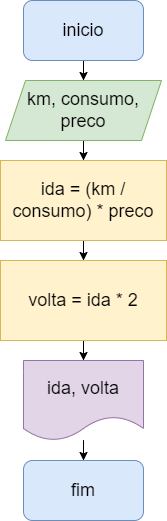

The diagram above was exported from draw.io. Its source (the exported page's mxGraphModel, read from the mxfile embedded in the PNG):
<mxGraphModel dx="1050" dy="573" grid="1" gridSize="10" guides="1" tooltips="1" connect="1" arrows="1" fold="1" page="1" pageScale="1" pageWidth="827" pageHeight="1169" math="0" shadow="0">
  <root>
    <mxCell id="0" />
    <mxCell id="1" parent="0" />
    <mxCell id="rpoC6sab-QWnPKgc_LGe-3" value="" style="edgeStyle=orthogonalEdgeStyle;rounded=0;orthogonalLoop=1;jettySize=auto;html=1;" edge="1" parent="1" source="rpoC6sab-QWnPKgc_LGe-1" target="rpoC6sab-QWnPKgc_LGe-2">
      <mxGeometry relative="1" as="geometry" />
    </mxCell>
    <mxCell id="rpoC6sab-QWnPKgc_LGe-1" value="inicio" style="rounded=1;whiteSpace=wrap;html=1;fontSize=18;fillColor=#dae8fc;strokeColor=#6c8ebf;" vertex="1" parent="1">
      <mxGeometry x="354" y="20" width="120" height="60" as="geometry" />
    </mxCell>
    <mxCell id="rpoC6sab-QWnPKgc_LGe-5" value="" style="edgeStyle=orthogonalEdgeStyle;rounded=0;orthogonalLoop=1;jettySize=auto;html=1;" edge="1" parent="1" source="rpoC6sab-QWnPKgc_LGe-2" target="rpoC6sab-QWnPKgc_LGe-4">
      <mxGeometry relative="1" as="geometry" />
    </mxCell>
    <mxCell id="rpoC6sab-QWnPKgc_LGe-2" value="km, consumo, preco" style="shape=parallelogram;perimeter=parallelogramPerimeter;whiteSpace=wrap;html=1;fixedSize=1;fontSize=18;fillColor=#d5e8d4;strokeColor=#82b366;" vertex="1" parent="1">
      <mxGeometry x="336" y="100" width="156" height="60" as="geometry" />
    </mxCell>
    <mxCell id="rpoC6sab-QWnPKgc_LGe-7" value="" style="edgeStyle=orthogonalEdgeStyle;rounded=0;orthogonalLoop=1;jettySize=auto;html=1;" edge="1" parent="1" source="rpoC6sab-QWnPKgc_LGe-4" target="rpoC6sab-QWnPKgc_LGe-6">
      <mxGeometry relative="1" as="geometry" />
    </mxCell>
    <mxCell id="rpoC6sab-QWnPKgc_LGe-4" value="ida =&amp;nbsp;(km / consumo) * preco" style="whiteSpace=wrap;html=1;fontSize=18;fillColor=#fff2cc;strokeColor=#d6b656;" vertex="1" parent="1">
      <mxGeometry x="331" y="180" width="166" height="80" as="geometry" />
    </mxCell>
    <mxCell id="rpoC6sab-QWnPKgc_LGe-9" value="" style="edgeStyle=orthogonalEdgeStyle;rounded=0;orthogonalLoop=1;jettySize=auto;html=1;" edge="1" parent="1" source="rpoC6sab-QWnPKgc_LGe-6" target="rpoC6sab-QWnPKgc_LGe-8">
      <mxGeometry relative="1" as="geometry" />
    </mxCell>
    <mxCell id="rpoC6sab-QWnPKgc_LGe-6" value="volta = ida * 2" style="whiteSpace=wrap;html=1;fontSize=18;fillColor=#fff2cc;strokeColor=#d6b656;" vertex="1" parent="1">
      <mxGeometry x="331" y="280" width="166" height="80" as="geometry" />
    </mxCell>
    <mxCell id="rpoC6sab-QWnPKgc_LGe-11" value="" style="edgeStyle=orthogonalEdgeStyle;rounded=0;orthogonalLoop=1;jettySize=auto;html=1;" edge="1" parent="1" source="rpoC6sab-QWnPKgc_LGe-8" target="rpoC6sab-QWnPKgc_LGe-10">
      <mxGeometry relative="1" as="geometry" />
    </mxCell>
    <mxCell id="rpoC6sab-QWnPKgc_LGe-8" value="ida, volta" style="shape=document;whiteSpace=wrap;html=1;boundedLbl=1;fontSize=18;fillColor=#e1d5e7;strokeColor=#9673a6;" vertex="1" parent="1">
      <mxGeometry x="354" y="380" width="120" height="80" as="geometry" />
    </mxCell>
    <mxCell id="rpoC6sab-QWnPKgc_LGe-10" value="fim" style="rounded=1;whiteSpace=wrap;html=1;fontSize=18;fillColor=#dae8fc;strokeColor=#6c8ebf;" vertex="1" parent="1">
      <mxGeometry x="354" y="480" width="120" height="60" as="geometry" />
    </mxCell>
  </root>
</mxGraphModel>